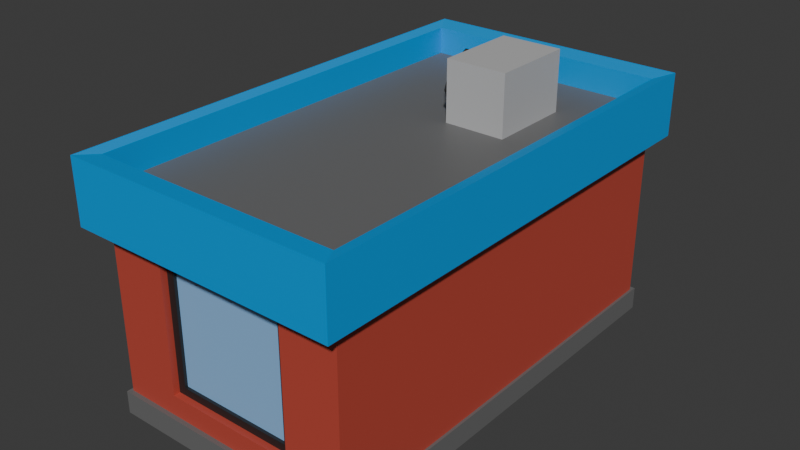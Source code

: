 # Source: store.blend  (saved by Blender 4.2.66; exported with 4.5.12 LTS)
import bpy
from mathutils import Matrix  # noqa: F401  (used for matrix-valued properties, if any)

bpy.ops.wm.read_factory_settings(use_empty=True)
scene = bpy.context.scene
scene.name = 'Scene'

# ---- collections
col_collection = bpy.data.collections.new('Collection'); scene.collection.children.link(col_collection)

# ---- materials (node trees are filled in below, after node groups)
mat_wall = bpy.data.materials.new('wall')
mat_curbe = bpy.data.materials.new('curbe')
mat_windowframe = bpy.data.materials.new('windowframe')
mat_glass = bpy.data.materials.new('glass')
mat_banner = bpy.data.materials.new('Banner')
mat_material_001 = bpy.data.materials.new('Material.001')
mat_turbine = bpy.data.materials.new('turbine')
mat_case = bpy.data.materials.new('Case')
mat_exhaust = bpy.data.materials.new('exhaust')

# ---- material node trees
mat_wall.use_nodes = True; mat_wall.node_tree.nodes.clear()
_N = mat_wall.node_tree.nodes; _L = mat_wall.node_tree.links
n0 = _N.new('ShaderNodeBsdfPrincipled'); n0.name = 'Principled BSDF'; n0.location = (10, 300)
n0.inputs[0].default_value = (0.5029, 0.06848, 0.04519, 1.0)
n1 = _N.new('ShaderNodeOutputMaterial'); n1.name = 'Material Output'; n1.location = (300, 300)
_L.new(n0.outputs[0], n1.inputs[0])
n1.is_active_output = True
mat_curbe.use_nodes = True; mat_curbe.node_tree.nodes.clear()
_N = mat_curbe.node_tree.nodes; _L = mat_curbe.node_tree.links
n0 = _N.new('ShaderNodeBsdfPrincipled'); n0.name = 'Principled BSDF'; n0.location = (10, 300)
n0.inputs[0].default_value = (0.1519, 0.1519, 0.1519, 1.0)
n1 = _N.new('ShaderNodeOutputMaterial'); n1.name = 'Material Output'; n1.location = (300, 300)
_L.new(n0.outputs[0], n1.inputs[0])
n1.is_active_output = True
mat_windowframe.use_nodes = True; mat_windowframe.node_tree.nodes.clear()
_N = mat_windowframe.node_tree.nodes; _L = mat_windowframe.node_tree.links
n0 = _N.new('ShaderNodeBsdfPrincipled'); n0.name = 'Principled BSDF'; n0.location = (10, 300)
n0.inputs[0].default_value = (0.01938, 0.01938, 0.01938, 1.0)
n1 = _N.new('ShaderNodeOutputMaterial'); n1.name = 'Material Output'; n1.location = (300, 300)
_L.new(n0.outputs[0], n1.inputs[0])
n1.is_active_output = True
mat_glass.use_nodes = True; mat_glass.node_tree.nodes.clear()
_N = mat_glass.node_tree.nodes; _L = mat_glass.node_tree.links
n0 = _N.new('ShaderNodeBsdfPrincipled'); n0.name = 'Principled BSDF'; n0.location = (10, 300)
n0.inputs[0].default_value = (0.2646, 0.4943, 0.8002, 1.0)
n1 = _N.new('ShaderNodeOutputMaterial'); n1.name = 'Material Output'; n1.location = (300, 300)
_L.new(n0.outputs[0], n1.inputs[0])
n1.is_active_output = True
mat_banner.use_nodes = True; mat_banner.node_tree.nodes.clear()
_N = mat_banner.node_tree.nodes; _L = mat_banner.node_tree.links
n0 = _N.new('ShaderNodeBsdfPrincipled'); n0.name = 'Principled BSDF'; n0.location = (10, 300)
n0.inputs[0].default_value = (0.0008169, 0.3385, 0.8037, 1.0)
n1 = _N.new('ShaderNodeOutputMaterial'); n1.name = 'Material Output'; n1.location = (300, 300)
_L.new(n0.outputs[0], n1.inputs[0])
n1.is_active_output = True
mat_material_001.use_nodes = True; mat_material_001.node_tree.nodes.clear()
_N = mat_material_001.node_tree.nodes; _L = mat_material_001.node_tree.links
n0 = _N.new('ShaderNodeBsdfPrincipled'); n0.name = 'Principled BSDF'; n0.location = (10, 300)
n0.inputs[0].default_value = (0.01938, 0.01938, 0.01938, 1.0)
n1 = _N.new('ShaderNodeOutputMaterial'); n1.name = 'Material Output'; n1.location = (300, 300)
_L.new(n0.outputs[0], n1.inputs[0])
n1.is_active_output = True
mat_turbine.use_nodes = True; mat_turbine.node_tree.nodes.clear()
_N = mat_turbine.node_tree.nodes; _L = mat_turbine.node_tree.links
n0 = _N.new('ShaderNodeBsdfPrincipled'); n0.name = 'Principled BSDF'; n0.location = (10, 300)
n0.inputs[0].default_value = (0.01938, 0.01938, 0.01938, 1.0)
n1 = _N.new('ShaderNodeOutputMaterial'); n1.name = 'Material Output'; n1.location = (300, 300)
_L.new(n0.outputs[0], n1.inputs[0])
n1.is_active_output = True
mat_case.use_nodes = True; mat_case.node_tree.nodes.clear()
_N = mat_case.node_tree.nodes; _L = mat_case.node_tree.links
n0 = _N.new('ShaderNodeBsdfPrincipled'); n0.name = 'Principled BSDF'; n0.location = (10, 300)
n0.inputs[0].default_value = (0.505, 0.505, 0.505, 1.0)
n1 = _N.new('ShaderNodeOutputMaterial'); n1.name = 'Material Output'; n1.location = (300, 300)
_L.new(n0.outputs[0], n1.inputs[0])
n1.is_active_output = True
mat_exhaust.use_nodes = True; mat_exhaust.node_tree.nodes.clear()
_N = mat_exhaust.node_tree.nodes; _L = mat_exhaust.node_tree.links
n0 = _N.new('ShaderNodeBsdfPrincipled'); n0.name = 'Principled BSDF'; n0.location = (10, 300)
n0.inputs[0].default_value = (0.8003, 0.3913, 0.149, 1.0)
n1 = _N.new('ShaderNodeOutputMaterial'); n1.name = 'Material Output'; n1.location = (300, 300)
_L.new(n0.outputs[0], n1.inputs[0])
n1.is_active_output = True

# ---- world
world_world = bpy.data.worlds.new('World'); scene.world = world_world
world_world.use_nodes = True; world_world.node_tree.nodes.clear()
_N = world_world.node_tree.nodes; _L = world_world.node_tree.links
n0 = _N.new('ShaderNodeOutputWorld'); n0.name = 'World Output'; n0.location = (300, 300)
n1 = _N.new('ShaderNodeBackground'); n1.name = 'Background'; n1.location = (10, 300)
n1.inputs[0].default_value = (0.05088, 0.05088, 0.05088, 1.0)
_L.new(n1.outputs[0], n0.inputs[0])
n0.is_active_output = True
world_world.color = (0.05088, 0.05088, 0.05088)
world_world.sun_shadow_jitter_overblur = 0.0

# ---- meshes
me_cube_001 = bpy.data.meshes.new('Cube.001')
me_cube_001.from_pydata([(-4.0, -7.0, -4.0), (-1.889, 6.792, -2.362), (-4.0, -7.0, 4.0), (-1.889, 6.792, 1.416), (-4.0, 7.0, -4.0), (-4.0, 7.0, 4.0), (1.889, 6.792, -2.362), (-3.491, 2.114, -2.393), (1.889, 6.792, 1.416), (-3.628, -1.131, -3.096), (-3.491, 2.114, 1.472), (4.0, -7.0, -4.0), (-3.491, 5.98, -2.393), (-1.889, -6.792, -2.362), (-3.628, -1.131, 0.1564), (-1.889, -6.792, 1.416), (-3.491, 5.98, 1.472), (4.0, -7.0, 4.0), (1.889, -6.792, -2.362), (4.0, 7.0, -4.0), (1.889, -6.792, 1.416), (-3.628, 1.131, -3.096), (4.0, 7.0, 4.0), (-3.628, 1.131, 0.1564), (-3.491, -2.114, -2.393), (-4.0, -7.0, 2.144), (-3.491, -2.114, 1.472), (-4.0, 7.0, 2.144), (-3.491, -5.98, -2.393), (4.0, 7.0, 2.144), (-3.491, -5.98, 1.472), (4.0, -7.0, 2.144), (-4.384, -7.672, 2.055), (-4.384, -7.672, 4.089), (-4.384, 7.672, 4.089), (4.384, 7.672, 4.089), (4.384, -7.672, 4.089), (-4.384, 7.672, 2.055), (4.384, 7.672, 2.055), (4.384, -7.672, 2.055), (-4.0, -7.0, 3.116), (-4.0, 7.0, 3.116), (4.0, 7.0, 3.116), (4.0, -7.0, 3.116), (-4.0, 7.0, -3.284), (4.0, 7.0, -3.284), (4.0, -7.0, -3.284), (-4.0, -7.0, -3.284), (-4.089, 7.156, -4.008), (-4.089, -7.156, -4.008), (-4.089, 7.156, -3.276), (4.089, 7.156, -4.008), (4.089, 7.156, -3.276), (4.089, -7.156, -4.008), (4.089, -7.156, -3.276), (-4.089, -7.156, -3.276), (-4.0, -1.263, 0.2882), (-4.0, 1.263, 0.2882), (-4.0, -1.263, -3.228), (-4.0, 1.263, -3.228), (-3.628, 1.263, -3.228), (-3.628, 1.263, 0.2882), (-3.628, -1.263, -3.228), (-3.628, -1.263, 0.2882), (-3.455, 1.131, -3.096), (-3.455, 1.131, 0.1564), (-3.455, -1.131, -3.096), (-3.455, -1.131, 0.1564), (-4.0, -6.205, -2.618), (-4.0, 6.205, -2.618), (-4.0, 1.89, -2.618), (-4.0, 1.89, 0.4909), (-4.0, 6.205, 1.697), (-4.0, -6.205, 1.697), (-4.0, -1.89, -2.618), (-4.0, -1.89, 0.4909), (-4.0, -1.89, 1.697), (-4.0, 1.89, 1.697), (-3.491, 6.205, -2.618), (-3.491, 6.205, 1.697), (-3.491, 1.89, -2.618), (-3.491, 1.89, 1.697), (-3.491, -6.205, -2.618), (-3.491, -6.205, 1.697), (-3.491, -1.89, -2.618), (-3.491, -1.89, 1.697), (-3.247, 5.98, -2.393), (-3.247, 5.98, 1.472), (-3.247, 2.114, -2.393), (-3.247, 2.114, 1.472), (-3.247, -5.98, -2.393), (-3.247, -5.98, 1.472), (-3.247, -2.114, -2.393), (-3.247, -2.114, 1.472), (-2.139, -7.0, 1.666), (2.139, -7.0, 1.666), (-2.139, -7.0, -2.612), (2.139, -7.0, -2.612), (-2.139, 7.0, 1.666), (2.139, 7.0, 1.666), (-2.139, 7.0, -2.612), (2.139, 7.0, -2.612), (-2.139, 6.792, -2.612), (-2.139, 6.792, 1.666), (2.139, 6.792, -2.612), (2.139, 6.792, 1.666), (-2.139, -6.792, -2.612), (-2.139, -6.792, 1.666), (2.139, -6.792, -2.612), (2.139, -6.792, 1.666), (-1.889, 6.618, -2.362), (-1.889, 6.618, 1.416), (1.889, 6.618, -2.362), (1.889, 6.618, 1.416), (-1.889, -6.695, -2.362), (-1.889, -6.695, 1.416), (1.889, -6.695, -2.362), (1.889, -6.695, 1.416)], [], [(2, 5, 34, 33), (31, 29, 38, 39), (22, 17, 36, 35), (27, 25, 32, 37), (4, 19, 11, 0), (17, 22, 42, 43), (25, 47, 46, 31, 95, 97, 96, 94), (95, 31, 25, 94), (45, 29, 31, 46), (99, 29, 45, 44, 27, 98, 100, 101), (27, 29, 99, 98), (70, 59, 57, 71), (68, 74, 58, 47, 25, 27, 44, 59, 70, 69, 72, 77, 71, 57, 56, 75, 76, 73), (56, 58, 74, 75), (44, 47, 58, 59), (32, 33, 34, 37), (37, 34, 35, 38), (38, 35, 36, 39), (39, 36, 33, 32), (17, 2, 33, 36), (29, 27, 37, 38), (25, 31, 39, 32), (5, 22, 35, 34), (42, 41, 40, 43), (5, 2, 40, 41), (2, 17, 43, 40), (22, 5, 41, 42), (4, 0, 49, 48), (19, 4, 48, 51), (47, 44, 50, 55), (45, 46, 54, 52), (49, 55, 50, 48), (48, 50, 52, 51), (51, 52, 54, 53), (53, 54, 55, 49), (46, 47, 55, 54), (11, 19, 51, 53), (44, 45, 52, 50), (0, 11, 53, 49), (60, 61, 57, 59), (9, 14, 67, 66), (63, 62, 58, 56), (58, 62, 60, 59), (57, 61, 63, 56), (21, 23, 61, 60), (9, 21, 60, 62), (14, 9, 62, 63), (23, 14, 63, 61), (64, 66, 67, 65), (23, 21, 64, 65), (14, 23, 65, 67), (21, 9, 66, 64), (78, 79, 72, 69), (24, 28, 90, 92), (81, 80, 70, 71, 77), (80, 78, 69, 70), (72, 79, 81, 77), (73, 83, 82, 68), (26, 24, 92, 93), (84, 85, 76, 75, 74), (82, 84, 74, 68), (85, 83, 73, 76), (12, 16, 79, 78), (7, 12, 78, 80), (10, 7, 80, 81), (16, 10, 81, 79), (30, 28, 82, 83), (28, 24, 84, 82), (26, 30, 83, 85), (24, 26, 85, 84), (86, 88, 89, 87), (90, 91, 93, 92), (10, 16, 87, 89), (12, 7, 88, 86), (30, 26, 93, 91), (28, 30, 91, 90), (7, 10, 89, 88), (16, 12, 86, 87), (98, 103, 102, 100), (104, 105, 99, 101), (15, 13, 114, 115), (100, 102, 104, 101), (105, 103, 98, 99), (96, 106, 107, 94), (95, 109, 108, 97), (13, 18, 116, 114), (97, 108, 106, 96), (94, 107, 109, 95), (3, 1, 102, 103), (6, 8, 105, 104), (1, 6, 104, 102), (8, 3, 103, 105), (13, 15, 107, 106), (20, 18, 108, 109), (18, 13, 106, 108), (15, 20, 109, 107), (112, 110, 111, 113), (116, 117, 115, 114), (6, 1, 110, 112), (1, 3, 111, 110), (20, 15, 115, 117), (18, 20, 117, 116), (3, 8, 113, 111), (8, 6, 112, 113)])
me_cube_001.polygons.foreach_set('material_index', [4, 4, 4, 4, 0, 4, 0, 0, 0, 0, 0, 0, 0, 0, 0, 4, 4, 4, 4, 4, 4, 4, 4, 1, 4, 4, 4, 0, 0, 1, 1, 1, 1, 1, 1, 1, 0, 1, 0, 0, 2, 0, 0, 0, 2, 2, 2, 2, 3, 2, 2, 2, 0, 2, 0, 0, 0, 0, 2, 0, 0, 0, 2, 2, 2, 2, 2, 2, 2, 2, 3, 3, 2, 2, 2, 2, 2, 2, 0, 0, 2, 0, 0, 0, 0, 2, 0, 0, 2, 2, 2, 2, 2, 2, 2, 2, 3, 3, 2, 2, 2, 2, 2, 2])
_uv = me_cube_001.uv_layers.new(name='UVMap')
_uv.uv.foreach_set('vector', [0.875, 0.75, 0.875, 0.5, 0.875, 0.5, 0.875, 0.75, 0.5, 0.75, 0.5, 0.5, 0.5, 0.5, 0.5, 0.75, 0.625, 0.5, 0.625, 0.75, 0.625, 0.75, 0.625, 0.5, 0.5, 0.25, 0.5, 0.0, 0.5, 0.0, 0.5, 0.25, 0.125, 0.5, 0.375, 0.5, 0.375, 0.75, 0.125, 0.75, 0.625, 0.75, 0.625, 0.5, 0.625, 0.5, 0.625, 0.75, 0.5, 1.0, 0.3896, 1.0, 0.3896, 0.75, 0.5, 0.75, 0.4903, 0.8082, 0.4032, 0.8082, 0.4032, 0.9418, 0.4903, 0.9418, 0.4903, 0.8082, 0.5, 0.75, 0.5, 1.0, 0.4903, 0.9418, 0.3896, 0.5, 0.5, 0.5, 0.5, 0.75, 0.3896, 0.75, 0.4903, 0.4418, 0.5, 0.5, 0.3896, 0.5, 0.3896, 0.25, 0.5, 0.25, 0.4903, 0.3082, 0.4032, 0.3082, 0.4032, 0.4418, 0.5, 0.25, 0.5, 0.5, 0.4903, 0.4418, 0.4903, 0.3082, 0.4031, 0.1587, 0.3907, 0.1476, 0.4622, 0.1476, 0.4664, 0.1587, 0.4031, 0.0142, 0.4031, 0.09125, 0.3907, 0.1024, 0.3896, 0.0, 0.5, 0.0, 0.5, 0.25, 0.3896, 0.25, 0.3907, 0.1476, 0.4031, 0.1587, 0.4031, 0.2358, 0.4909, 0.2358, 0.4909, 0.1587, 0.4664, 0.1587, 0.4622, 0.1476, 0.4622, 0.1024, 0.4664, 0.09125, 0.4909, 0.09125, 0.4909, 0.0142, 0.4622, 0.1024, 0.3907, 0.1024, 0.4031, 0.09125, 0.4664, 0.09125, 0.3896, 0.25, 0.3896, 0.0, 0.3907, 0.1024, 0.3907, 0.1476, 0.5, 0.0, 0.625, 0.0, 0.625, 0.25, 0.5, 0.25, 0.5, 0.25, 0.625, 0.25, 0.625, 0.5, 0.5, 0.5, 0.5, 0.5, 0.625, 0.5, 0.625, 0.75, 0.5, 0.75, 0.5, 0.75, 0.625, 0.75, 0.625, 1.0, 0.5, 1.0, 0.625, 0.75, 0.875, 0.75, 0.875, 0.75, 0.625, 0.75, 0.5, 0.5, 0.5, 0.25, 0.5, 0.25, 0.5, 0.5, 0.5, 1.0, 0.5, 0.75, 0.5, 0.75, 0.5, 1.0, 0.875, 0.5, 0.625, 0.5, 0.625, 0.5, 0.875, 0.5, 0.625, 0.5, 0.875, 0.5, 0.875, 0.75, 0.625, 0.75, 0.875, 0.5, 0.875, 0.75, 0.875, 0.75, 0.875, 0.5, 0.875, 0.75, 0.625, 0.75, 0.625, 0.75, 0.875, 0.75, 0.625, 0.5, 0.875, 0.5, 0.875, 0.5, 0.625, 0.5, 0.125, 0.5, 0.125, 0.75, 0.125, 0.75, 0.125, 0.5, 0.375, 0.5, 0.125, 0.5, 0.125, 0.5, 0.375, 0.5, 0.3896, 0.0, 0.3896, 0.25, 0.3896, 0.25, 0.3896, 0.0, 0.3896, 0.5, 0.3896, 0.75, 0.3896, 0.75, 0.3896, 0.5, 0.375, 0.0, 0.3896, 0.0, 0.3896, 0.25, 0.375, 0.25, 0.375, 0.25, 0.3896, 0.25, 0.3896, 0.5, 0.375, 0.5, 0.375, 0.5, 0.3896, 0.5, 0.3896, 0.75, 0.375, 0.75, 0.375, 0.75, 0.3896, 0.75, 0.3896, 1.0, 0.375, 1.0, 0.3896, 0.75, 0.3896, 1.0, 0.3896, 1.0, 0.3896, 0.75, 0.375, 0.75, 0.375, 0.5, 0.375, 0.5, 0.375, 0.75, 0.3896, 0.25, 0.3896, 0.5, 0.3896, 0.5, 0.3896, 0.25, 0.125, 0.75, 0.375, 0.75, 0.375, 0.75, 0.125, 0.75, 0.375, 0.5, 0.625, 0.5, 0.625, 0.4535, 0.375, 0.4535, 0.3844, 0.737, 0.6156, 0.737, 0.6156, 0.737, 0.3844, 0.737, 0.625, 0.75, 0.375, 0.75, 0.375, 0.7965, 0.625, 0.7965, 0.3285, 0.75, 0.375, 0.75, 0.375, 0.5, 0.3285, 0.5, 0.6715, 0.5, 0.625, 0.5, 0.625, 0.75, 0.6715, 0.75, 0.3844, 0.513, 0.6156, 0.513, 0.625, 0.5, 0.375, 0.5, 0.3844, 0.737, 0.3844, 0.513, 0.375, 0.5, 0.375, 0.75, 0.6156, 0.737, 0.3844, 0.737, 0.375, 0.75, 0.625, 0.75, 0.6156, 0.513, 0.6156, 0.737, 0.625, 0.75, 0.625, 0.5, 0.3844, 0.513, 0.3844, 0.737, 0.6156, 0.737, 0.6156, 0.513, 0.6156, 0.513, 0.3844, 0.513, 0.3844, 0.513, 0.6156, 0.513, 0.6156, 0.737, 0.6156, 0.513, 0.6156, 0.513, 0.6156, 0.737, 0.3844, 0.513, 0.3844, 0.737, 0.3844, 0.737, 0.3844, 0.513, 0.375, 0.5, 0.625, 0.5, 0.625, 0.4705, 0.375, 0.4705, 0.388, 0.737, 0.388, 0.513, 0.388, 0.513, 0.388, 0.737, 0.625, 0.75, 0.375, 0.75, 0.375, 0.7795, 0.5551, 0.7795, 0.625, 0.7795, 0.375, 0.75, 0.375, 0.5, 0.3455, 0.5, 0.3455, 0.75, 0.6545, 0.5, 0.625, 0.5, 0.625, 0.75, 0.6545, 0.75, 0.625, 0.4705, 0.625, 0.5, 0.375, 0.5, 0.375, 0.4705, 0.612, 0.737, 0.388, 0.737, 0.388, 0.737, 0.612, 0.737, 0.375, 0.75, 0.625, 0.75, 0.625, 0.7795, 0.5551, 0.7795, 0.375, 0.7795, 0.375, 0.5, 0.375, 0.75, 0.3455, 0.75, 0.3455, 0.5, 0.625, 0.75, 0.625, 0.5, 0.6545, 0.5, 0.6545, 0.75, 0.388, 0.513, 0.612, 0.513, 0.625, 0.5, 0.375, 0.5, 0.388, 0.737, 0.388, 0.513, 0.375, 0.5, 0.375, 0.75, 0.612, 0.737, 0.388, 0.737, 0.375, 0.75, 0.625, 0.75, 0.612, 0.513, 0.612, 0.737, 0.625, 0.75, 0.625, 0.5, 0.612, 0.513, 0.388, 0.513, 0.375, 0.5, 0.625, 0.5, 0.388, 0.513, 0.388, 0.737, 0.375, 0.75, 0.375, 0.5, 0.612, 0.737, 0.612, 0.513, 0.625, 0.5, 0.625, 0.75, 0.388, 0.737, 0.612, 0.737, 0.625, 0.75, 0.375, 0.75, 0.388, 0.513, 0.388, 0.737, 0.612, 0.737, 0.612, 0.513, 0.388, 0.513, 0.612, 0.513, 0.612, 0.737, 0.388, 0.737, 0.612, 0.737, 0.612, 0.513, 0.612, 0.513, 0.612, 0.737, 0.388, 0.513, 0.388, 0.737, 0.388, 0.737, 0.388, 0.513, 0.612, 0.513, 0.612, 0.737, 0.612, 0.737, 0.612, 0.513, 0.388, 0.513, 0.612, 0.513, 0.612, 0.513, 0.388, 0.513, 0.388, 0.737, 0.612, 0.737, 0.612, 0.737, 0.388, 0.737, 0.612, 0.513, 0.388, 0.513, 0.388, 0.513, 0.612, 0.513, 0.625, 0.01216, 0.625, 0.0, 0.375, 0.0, 0.375, 0.01216, 0.375, 0.75, 0.625, 0.75, 0.625, 0.7378, 0.375, 0.7378, 0.6104, 0.9854, 0.3896, 0.9854, 0.3896, 0.9854, 0.6104, 0.9854, 0.125, 0.7378, 0.125, 0.75, 0.375, 0.75, 0.375, 0.7378, 0.625, 0.75, 0.875, 0.75, 0.875, 0.7378, 0.625, 0.7378, 0.375, 0.01216, 0.375, 0.0, 0.625, 0.0, 0.625, 0.01216, 0.625, 0.7378, 0.625, 0.75, 0.375, 0.75, 0.375, 0.7378, 0.3896, 0.9854, 0.3896, 0.7646, 0.3896, 0.7646, 0.3896, 0.9854, 0.375, 0.7378, 0.375, 0.75, 0.125, 0.75, 0.125, 0.7378, 0.875, 0.7378, 0.875, 0.75, 0.625, 0.75, 0.625, 0.7378, 0.6104, 0.9854, 0.3896, 0.9854, 0.375, 1.0, 0.625, 1.0, 0.3896, 0.7646, 0.6104, 0.7646, 0.625, 0.75, 0.375, 0.75, 0.3896, 0.9854, 0.3896, 0.7646, 0.375, 0.75, 0.375, 1.0, 0.6104, 0.7646, 0.6104, 0.9854, 0.625, 1.0, 0.625, 0.75, 0.3896, 0.9854, 0.6104, 0.9854, 0.625, 1.0, 0.375, 1.0, 0.6104, 0.7646, 0.3896, 0.7646, 0.375, 0.75, 0.625, 0.75, 0.3896, 0.7646, 0.3896, 0.9854, 0.375, 1.0, 0.375, 0.75, 0.6104, 0.9854, 0.6104, 0.7646, 0.625, 0.75, 0.625, 1.0, 0.3896, 0.7646, 0.3896, 0.9854, 0.6104, 0.9854, 0.6104, 0.7646, 0.3896, 0.7646, 0.6104, 0.7646, 0.6104, 0.9854, 0.3896, 0.9854, 0.3896, 0.7646, 0.3896, 0.9854, 0.3896, 0.9854, 0.3896, 0.7646, 0.3896, 0.9854, 0.6104, 0.9854, 0.6104, 0.9854, 0.3896, 0.9854, 0.6104, 0.7646, 0.6104, 0.9854, 0.6104, 0.9854, 0.6104, 0.7646, 0.3896, 0.7646, 0.6104, 0.7646, 0.6104, 0.7646, 0.3896, 0.7646, 0.6104, 0.9854, 0.6104, 0.7646, 0.6104, 0.7646, 0.6104, 0.9854, 0.6104, 0.7646, 0.3896, 0.7646, 0.3896, 0.7646, 0.6104, 0.7646])
me_cube_001.materials.append(mat_wall)
me_cube_001.materials.append(mat_curbe)
me_cube_001.materials.append(mat_windowframe)
me_cube_001.materials.append(mat_glass)
me_cube_001.materials.append(mat_banner)
me_cube_001.update()
me_cube_003 = bpy.data.meshes.new('Cube.003')
me_cube_003.from_pydata([(31.02, -7.956, 15.83), (29.81, -7.956, 15.83), (31.02, -7.956, 17.04), (29.81, -7.956, 17.04), (31.02, -9.164, 15.83), (29.81, -9.164, 15.83), (31.02, -9.164, 17.04), (29.81, -9.164, 17.04), (28.84, -7.956, 15.83), (28.84, -7.956, 17.04), (28.84, -9.164, 17.04), (28.84, -9.164, 15.83), (29.81, -6.128, 15.83), (29.81, -6.128, 17.04), (28.84, -6.128, 15.83), (28.84, -6.128, 17.04), (29.81, -7.956, 20.33), (31.02, -7.956, 20.33), (31.02, -9.164, 20.33), (29.81, -9.164, 20.33), (28.84, -7.956, 20.33), (28.84, -9.164, 20.33), (29.81, -6.128, 20.33), (28.84, -6.128, 20.33)], [], [(0, 1, 3, 2), (13, 15, 23, 22), (6, 7, 5, 4), (4, 5, 1, 0), (2, 6, 4, 0), (1, 5, 11, 8), (10, 9, 8, 11), (2, 3, 16, 17), (5, 7, 10, 11), (15, 9, 20, 23), (13, 12, 14, 15), (8, 9, 15, 14), (1, 8, 14, 12), (3, 1, 12, 13), (17, 16, 19, 18), (19, 16, 20, 21), (20, 16, 22, 23), (10, 7, 19, 21), (7, 6, 18, 19), (6, 2, 17, 18), (3, 13, 22, 16), (9, 10, 21, 20)])
_uv = me_cube_003.uv_layers.new(name='UVMap')
_uv.uv.foreach_set('vector', [0.375, 0.0, 0.625, 0.0, 0.625, 0.25, 0.375, 0.25, 0.625, 0.25, 0.625, 0.25, 0.625, 0.25, 0.625, 0.25, 0.375, 0.5, 0.625, 0.5, 0.625, 0.75, 0.375, 0.75, 0.375, 0.75, 0.625, 0.75, 0.625, 1.0, 0.375, 1.0, 0.125, 0.5, 0.375, 0.5, 0.375, 0.75, 0.125, 0.75, 0.625, 1.0, 0.625, 0.75, 0.625, 0.75, 0.625, 1.0, 0.625, 0.5, 0.875, 0.5, 0.875, 0.75, 0.625, 0.75, 0.375, 0.25, 0.625, 0.25, 0.625, 0.25, 0.375, 0.25, 0.625, 0.75, 0.625, 0.5, 0.625, 0.5, 0.625, 0.75, 0.875, 0.5, 0.875, 0.5, 0.875, 0.5, 0.875, 0.5, 0.625, 0.25, 0.625, 0.0, 0.625, 0.0, 0.625, 0.25, 0.875, 0.75, 0.875, 0.5, 0.875, 0.5, 0.875, 0.75, 0.625, 1.0, 0.625, 1.0, 0.625, 1.0, 0.625, 1.0, 0.625, 0.25, 0.625, 0.0, 0.625, 0.0, 0.625, 0.25, 0.375, 0.25, 0.625, 0.25, 0.625, 0.5, 0.375, 0.5, 0.625, 0.5, 0.625, 0.25, 0.625, 0.25, 0.625, 0.5, 0.625, 0.25, 0.625, 0.25, 0.625, 0.25, 0.625, 0.25, 0.625, 0.5, 0.625, 0.5, 0.625, 0.5, 0.625, 0.5, 0.625, 0.5, 0.375, 0.5, 0.375, 0.5, 0.625, 0.5, 0.375, 0.5, 0.125, 0.5, 0.125, 0.5, 0.375, 0.5, 0.625, 0.25, 0.625, 0.25, 0.625, 0.25, 0.625, 0.25, 0.875, 0.5, 0.625, 0.5, 0.625, 0.5, 0.875, 0.5])
me_cube_003.materials.append(mat_material_001)
me_cube_003.update()
me_cube_007 = bpy.data.meshes.new('Cube.007')
me_cube_007.from_pydata([(-1.0, -1.0, -1.0), (-1.0, -1.0, 1.0), (-1.0, 1.0, -1.0), (-1.0, 1.0, 1.0), (1.0, -1.0, -1.0), (1.0, -1.0, 1.0), (1.0, 1.0, -1.0), (1.0, 1.0, 1.0), (0.2119, 1.78, -1.024), (0.2119, 1.78, -0.5527), (0.3786, 1.731, -1.024), (0.3786, 1.731, -0.5527), (0.4477, 1.611, -1.024), (0.4477, 1.611, -0.5527), (0.3786, 1.49, -1.024), (0.3786, 1.49, -0.5527), (0.2119, 1.441, -1.024), (0.2119, 1.441, -0.5527), (0.04513, 1.49, -1.024), (0.04513, 1.49, -0.5527), (-0.02393, 1.611, -1.024), (-0.02393, 1.611, -0.5527), (0.04513, 1.731, -1.024), (0.04513, 1.731, -0.5527), (0.3437, 1.579, 0.1588), (0.1769, 1.622, 0.1947), (0.4127, 1.477, 0.07223), (0.3437, 1.374, -0.01436), (0.1769, 1.332, -0.05022), (0.0102, 1.374, -0.01436), (-0.05886, 1.477, 0.07223), (0.0102, 1.579, 0.1588), (0.3786, 0.9354, 0.5444), (0.2119, 0.9366, 0.6135), (0.4477, 0.9327, 0.3778), (0.3786, 0.93, 0.2111), (0.2119, 0.9289, 0.142), (0.04513, 0.93, 0.2111), (-0.02393, 0.9327, 0.3778), (0.04513, 0.9354, 0.5444), (-0.961, 0.5098, -0.01731), (-1.16, 0.5098, -0.01731), (-0.961, 0.2988, 0.6898), (-1.16, 0.2988, 0.6898), (-0.961, -0.2106, 0.9827), (-1.16, -0.2106, 0.9827), (-0.961, -0.7201, 0.6898), (-1.16, -0.7201, 0.6898), (-0.961, -0.9311, -0.01731), (-1.16, -0.9311, -0.01731), (-0.961, -0.7201, -0.7244), (-1.16, -0.7201, -0.7244), (-0.961, -0.2106, -1.017), (-1.16, -0.2106, -1.017), (-0.961, 0.2988, -0.7244), (-1.16, 0.2988, -0.7244)], [], [(0, 1, 3, 2), (2, 3, 7, 6), (6, 7, 5, 4), (4, 5, 1, 0), (2, 6, 4, 0), (7, 3, 1, 5), (8, 9, 11, 10), (10, 11, 13, 12), (12, 13, 15, 14), (14, 15, 17, 16), (16, 17, 19, 18), (18, 19, 21, 20), (19, 17, 28, 29), (20, 21, 23, 22), (22, 23, 9, 8), (8, 10, 12, 14, 16, 18, 20, 22), (26, 24, 32, 34), (9, 23, 31, 25), (11, 9, 25, 24), (15, 13, 26, 27), (21, 19, 29, 30), (17, 15, 27, 28), (23, 21, 30, 31), (13, 11, 24, 26), (32, 33, 39, 38, 37, 36, 35, 34), (31, 30, 38, 39), (29, 28, 36, 37), (27, 26, 34, 35), (24, 25, 33, 32), (25, 31, 39, 33), (30, 29, 37, 38), (28, 27, 35, 36), (40, 41, 43, 42), (42, 43, 45, 44), (44, 45, 47, 46), (46, 47, 49, 48), (48, 49, 51, 50), (50, 51, 53, 52), (43, 41, 55, 53, 51, 49, 47, 45), (52, 53, 55, 54), (54, 55, 41, 40), (40, 42, 44, 46, 48, 50, 52, 54)])
me_cube_007.polygons.foreach_set('material_index', [1, 1, 1, 1, 0, 1, 2, 2, 2, 2, 2, 2, 2, 2, 2, 2, 2, 2, 2, 2, 2, 2, 2, 2, 2, 2, 2, 2, 2, 2, 2, 2, 0, 0, 0, 0, 0, 0, 0, 0, 0, 0])
_uv = me_cube_007.uv_layers.new(name='UVMap')
_uv.uv.foreach_set('vector', [0.375, 0.0, 0.625, 0.0, 0.625, 0.25, 0.375, 0.25, 0.375, 0.25, 0.625, 0.25, 0.625, 0.5, 0.375, 0.5, 0.375, 0.5, 0.625, 0.5, 0.625, 0.75, 0.375, 0.75, 0.375, 0.75, 0.625, 0.75, 0.625, 1.0, 0.375, 1.0, 0.125, 0.5, 0.375, 0.5, 0.375, 0.75, 0.125, 0.75, 0.625, 0.5, 0.875, 0.5, 0.875, 0.75, 0.625, 0.75, 1.0, 0.5, 1.0, 1.0, 0.875, 1.0, 0.875, 0.5, 0.875, 0.5, 0.875, 1.0, 0.75, 1.0, 0.75, 0.5, 0.75, 0.5, 0.75, 1.0, 0.625, 1.0, 0.625, 0.5, 0.625, 0.5, 0.625, 1.0, 0.5, 1.0, 0.5, 0.5, 0.5, 0.5, 0.5, 1.0, 0.375, 1.0, 0.375, 0.5, 0.375, 0.5, 0.375, 1.0, 0.25, 1.0, 0.25, 0.5, 0.375, 1.0, 0.5, 1.0, 0.5, 1.0, 0.375, 1.0, 0.25, 0.5, 0.25, 1.0, 0.125, 1.0, 0.125, 0.5, 0.125, 0.5, 0.125, 1.0, 0.0, 1.0, 0.0, 0.5, 0.75, 0.49, 0.9197, 0.4197, 0.99, 0.25, 0.9197, 0.08029, 0.75, 0.01, 0.5803, 0.08029, 0.51, 0.25, 0.5803, 0.4197, 0.75, 1.0, 0.875, 1.0, 0.875, 1.0, 0.75, 1.0, 0.0, 1.0, 0.125, 1.0, 0.125, 1.0, 0.0, 1.0, 0.875, 1.0, 1.0, 1.0, 1.0, 1.0, 0.875, 1.0, 0.625, 1.0, 0.75, 1.0, 0.75, 1.0, 0.625, 1.0, 0.25, 1.0, 0.375, 1.0, 0.375, 1.0, 0.25, 1.0, 0.5, 1.0, 0.625, 1.0, 0.625, 1.0, 0.5, 1.0, 0.125, 1.0, 0.25, 1.0, 0.25, 1.0, 0.125, 1.0, 0.75, 1.0, 0.875, 1.0, 0.875, 1.0, 0.75, 1.0, 0.875, 1.0, 1.0, 1.0, 0.125, 1.0, 0.25, 1.0, 0.375, 1.0, 0.5, 1.0, 0.625, 1.0, 0.75, 1.0, 0.125, 1.0, 0.25, 1.0, 0.25, 1.0, 0.125, 1.0, 0.375, 1.0, 0.5, 1.0, 0.5, 1.0, 0.375, 1.0, 0.625, 1.0, 0.75, 1.0, 0.75, 1.0, 0.625, 1.0, 0.875, 1.0, 1.0, 1.0, 1.0, 1.0, 0.875, 1.0, 0.0, 1.0, 0.125, 1.0, 0.125, 1.0, 0.0, 1.0, 0.25, 1.0, 0.375, 1.0, 0.375, 1.0, 0.25, 1.0, 0.5, 1.0, 0.625, 1.0, 0.625, 1.0, 0.5, 1.0, 1.0, 0.5, 1.0, 1.0, 0.875, 1.0, 0.875, 0.5, 0.875, 0.5, 0.875, 1.0, 0.75, 1.0, 0.75, 0.5, 0.75, 0.5, 0.75, 1.0, 0.625, 1.0, 0.625, 0.5, 0.625, 0.5, 0.625, 1.0, 0.5, 1.0, 0.5, 0.5, 0.5, 0.5, 0.5, 1.0, 0.375, 1.0, 0.375, 0.5, 0.375, 0.5, 0.375, 1.0, 0.25, 1.0, 0.25, 0.5, 0.4197, 0.4197, 0.25, 0.49, 0.08029, 0.4197, 0.01, 0.25, 0.08029, 0.08029, 0.25, 0.01, 0.4197, 0.08029, 0.49, 0.25, 0.25, 0.5, 0.25, 1.0, 0.125, 1.0, 0.125, 0.5, 0.125, 0.5, 0.125, 1.0, 0.0, 1.0, 0.0, 0.5, 0.75, 0.49, 0.9197, 0.4197, 0.99, 0.25, 0.9197, 0.08029, 0.75, 0.01, 0.5803, 0.08029, 0.51, 0.25, 0.5803, 0.4197])
me_cube_007.materials.append(mat_turbine)
me_cube_007.materials.append(mat_case)
me_cube_007.materials.append(mat_exhaust)
me_cube_007.update()

# ---- objects
ob_building = bpy.data.objects.new('building', me_cube_001)
ob_doorhandle = bpy.data.objects.new('doorHandle', me_cube_003)
ob_cube = bpy.data.objects.new('Cube', me_cube_007)

# ---- transforms, parenting, visibility, modifiers, constraints
ob_building.location = (0.0, 0.0, 4.0)
ob_doorhandle.location = (-7.612, 0.0, 0.0)
ob_doorhandle.scale = (0.1291, 0.1291, 0.1291)
ob_cube.location = (1.06, 3.411, 8.077)
ob_cube.scale = (1.0, 1.388, 1.0)

# ---- collection membership
col_collection.objects.link(ob_building)
col_collection.objects.link(ob_doorhandle)
col_collection.objects.link(ob_cube)

# ---- scene / render settings (as saved in the file)
scene.frame_start = 1; scene.frame_end = 250; scene.frame_set(1)
scene.render.engine = 'BLENDER_EEVEE_NEXT'
bpy.context.view_layer.update()

# ---- added for rendering (the .blend has no active camera and no usable light): camera, sun
cam_auto = bpy.data.cameras.new('AutoCamera')
cam_auto.lens = 50.0
cam_auto.sensor_width = 36.0
cam_auto.clip_end = 1000.0
ob_auto_camera = bpy.data.objects.new('AutoCamera', cam_auto)
scene.collection.objects.link(ob_auto_camera)
ob_auto_camera.location = (18.3849, -22.0619, 19.2423)
ob_auto_camera.rotation_euler = (1.09748, -7.21219e-08, 0.694738)
scene.camera = ob_auto_camera
light_auto_sun = bpy.data.lights.new('AutoSun', 'SUN')
light_auto_sun.energy = 3.0
light_auto_sun.angle = 0.0523599
ob_auto_sun = bpy.data.objects.new('AutoSun', light_auto_sun)
scene.collection.objects.link(ob_auto_sun)
ob_auto_sun.rotation_euler = (0.872665, 0.174533, 0.523599)
bpy.context.view_layer.update()
